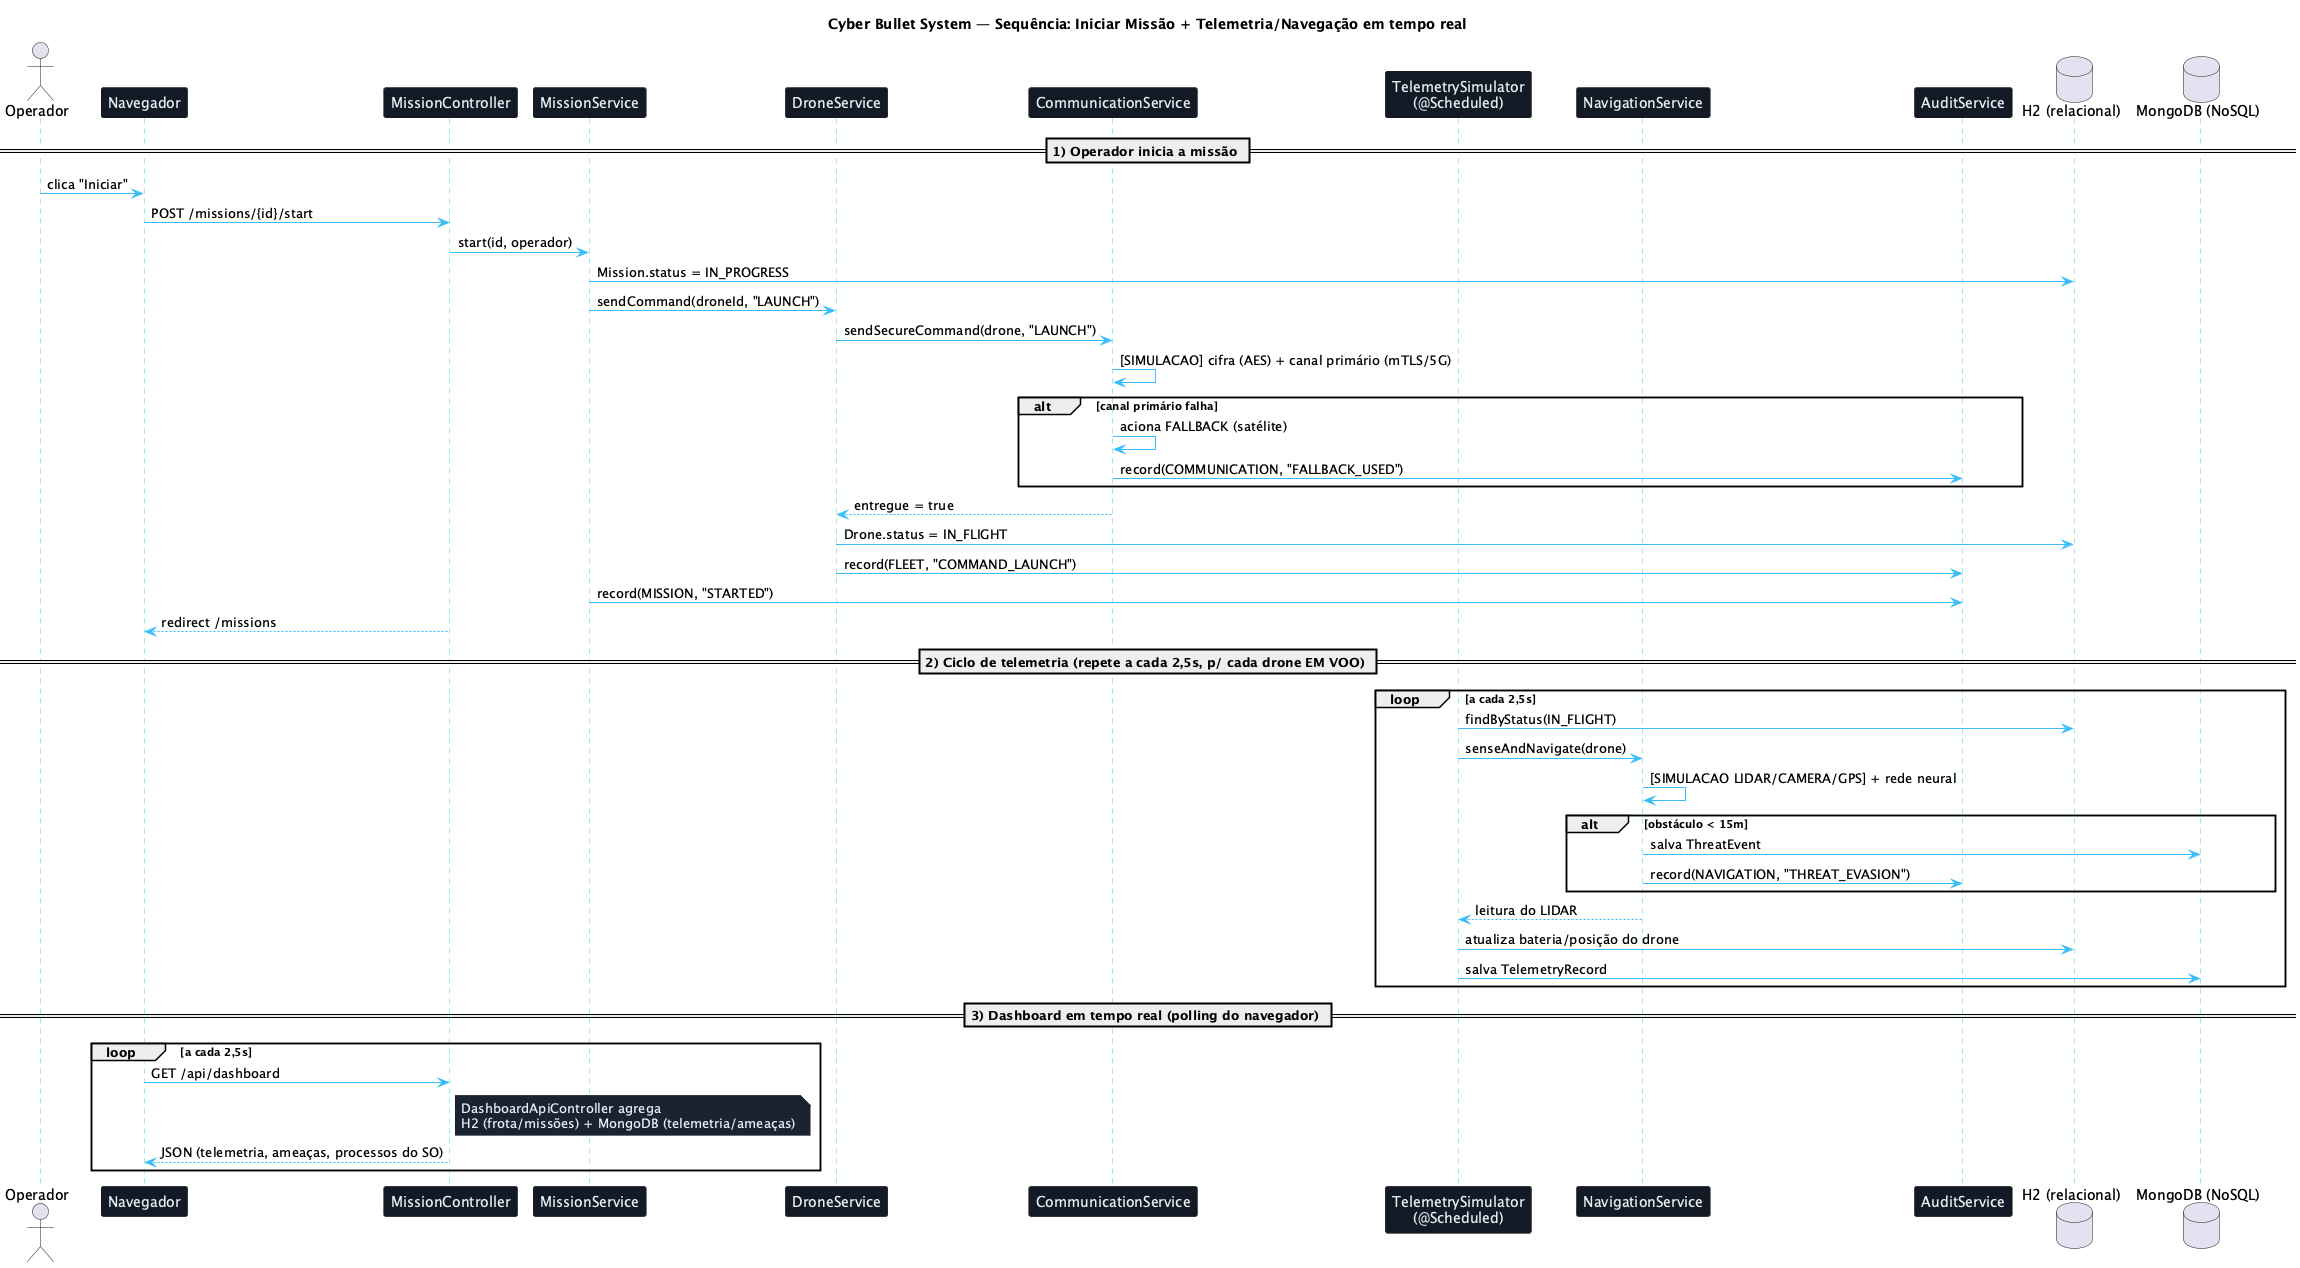

The diagram above was rendered by PlantUML. Its source (embedded in the PNG):
@startuml sequence-mission-telemetry
title Cyber Bullet System — Sequência: Iniciar Missão + Telemetria/Navegação em tempo real

skinparam sequenceArrowColor #38bdf8
skinparam sequenceLifeLineBorderColor #2dd4bf
skinparam sequenceParticipantBackgroundColor #131a26
skinparam sequenceParticipantFontColor #e6edf3
skinparam noteBackgroundColor #1a2332
skinparam noteFontColor #e6edf3

actor Operador as U
participant "Navegador" as B
participant "MissionController" as MC
participant "MissionService" as MS
participant "DroneService" as DS
participant "CommunicationService" as COMM
participant "TelemetrySimulator\n(@Scheduled)" as TS
participant "NavigationService" as NAV
participant "AuditService" as AUD
database "H2 (relacional)" as H2
database "MongoDB (NoSQL)" as MG

== 1) Operador inicia a missão ==
U -> B : clica "Iniciar"
B -> MC : POST /missions/{id}/start
MC -> MS : start(id, operador)
MS -> H2 : Mission.status = IN_PROGRESS
MS -> DS : sendCommand(droneId, "LAUNCH")
DS -> COMM : sendSecureCommand(drone, "LAUNCH")
COMM -> COMM : [SIMULACAO] cifra (AES) + canal primário (mTLS/5G)
alt canal primário falha
  COMM -> COMM : aciona FALLBACK (satélite)
  COMM -> AUD : record(COMMUNICATION, "FALLBACK_USED")
end
COMM --> DS : entregue = true
DS -> H2 : Drone.status = IN_FLIGHT
DS -> AUD : record(FLEET, "COMMAND_LAUNCH")
MS -> AUD : record(MISSION, "STARTED")
MC --> B : redirect /missions

== 2) Ciclo de telemetria (repete a cada 2,5s, p/ cada drone EM VOO) ==
loop a cada 2,5s
  TS -> H2 : findByStatus(IN_FLIGHT)
  TS -> NAV : senseAndNavigate(drone)
  NAV -> NAV : [SIMULACAO LIDAR/CAMERA/GPS] + rede neural
  alt obstáculo < 15m
    NAV -> MG : salva ThreatEvent
    NAV -> AUD : record(NAVIGATION, "THREAT_EVASION")
  end
  NAV --> TS : leitura do LIDAR
  TS -> H2 : atualiza bateria/posição do drone
  TS -> MG : salva TelemetryRecord
end

== 3) Dashboard em tempo real (polling do navegador) ==
loop a cada 2,5s
  B -> MC : GET /api/dashboard
  note right of MC : DashboardApiController agrega\nH2 (frota/missões) + MongoDB (telemetria/ameaças)
  MC --> B : JSON (telemetria, ameaças, processos do SO)
end

@enduml